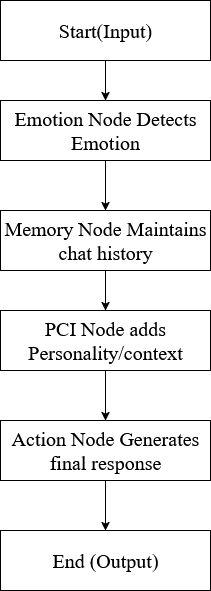

The diagram above was exported from draw.io. Its source (the exported page's mxGraphModel, read from the mxfile embedded in the PNG):
<mxGraphModel dx="2463" dy="875" grid="1" gridSize="10" guides="1" tooltips="1" connect="1" arrows="1" fold="1" page="1" pageScale="1" pageWidth="827" pageHeight="1169" math="0" shadow="0">
  <root>
    <mxCell id="0" />
    <mxCell id="1" parent="0" />
    <mxCell id="FWNVNmy0IVIYHOsxWAoP-51" style="edgeStyle=orthogonalEdgeStyle;rounded=0;orthogonalLoop=1;jettySize=auto;html=1;fontFamily=Times New Roman;fontSize=20;labelBorderColor=none;textShadow=0;" edge="1" parent="1" source="FWNVNmy0IVIYHOsxWAoP-42" target="FWNVNmy0IVIYHOsxWAoP-46">
      <mxGeometry relative="1" as="geometry" />
    </mxCell>
    <mxCell id="FWNVNmy0IVIYHOsxWAoP-42" value="Emotion Node Detects Emotion" style="rounded=0;whiteSpace=wrap;html=1;fontFamily=Times New Roman;fontSize=20;labelBorderColor=none;textShadow=0;" vertex="1" parent="1">
      <mxGeometry x="-130" y="560" width="210" height="60" as="geometry" />
    </mxCell>
    <mxCell id="FWNVNmy0IVIYHOsxWAoP-50" style="edgeStyle=orthogonalEdgeStyle;rounded=0;orthogonalLoop=1;jettySize=auto;html=1;entryX=0.5;entryY=0;entryDx=0;entryDy=0;fontFamily=Times New Roman;fontSize=20;labelBorderColor=none;textShadow=0;" edge="1" parent="1" source="FWNVNmy0IVIYHOsxWAoP-44" target="FWNVNmy0IVIYHOsxWAoP-42">
      <mxGeometry relative="1" as="geometry" />
    </mxCell>
    <mxCell id="FWNVNmy0IVIYHOsxWAoP-44" value="Start(Input)" style="rounded=0;whiteSpace=wrap;html=1;fontFamily=Times New Roman;fontSize=20;labelBorderColor=none;textShadow=0;" vertex="1" parent="1">
      <mxGeometry x="-130" y="460" width="210" height="60" as="geometry" />
    </mxCell>
    <mxCell id="FWNVNmy0IVIYHOsxWAoP-53" style="edgeStyle=orthogonalEdgeStyle;rounded=0;orthogonalLoop=1;jettySize=auto;html=1;exitX=0.5;exitY=1;exitDx=0;exitDy=0;entryX=0.5;entryY=0;entryDx=0;entryDy=0;fontFamily=Times New Roman;fontSize=20;labelBorderColor=none;textShadow=0;" edge="1" parent="1" source="FWNVNmy0IVIYHOsxWAoP-45" target="FWNVNmy0IVIYHOsxWAoP-47">
      <mxGeometry relative="1" as="geometry" />
    </mxCell>
    <mxCell id="FWNVNmy0IVIYHOsxWAoP-45" value="PCI Node adds Personality/context" style="rounded=0;whiteSpace=wrap;html=1;fontFamily=Times New Roman;fontSize=20;labelBorderColor=none;textShadow=0;" vertex="1" parent="1">
      <mxGeometry x="-130" y="770" width="210" height="60" as="geometry" />
    </mxCell>
    <mxCell id="FWNVNmy0IVIYHOsxWAoP-52" style="edgeStyle=orthogonalEdgeStyle;rounded=0;orthogonalLoop=1;jettySize=auto;html=1;entryX=0.5;entryY=0;entryDx=0;entryDy=0;fontFamily=Times New Roman;fontSize=20;labelBorderColor=none;textShadow=0;" edge="1" parent="1" source="FWNVNmy0IVIYHOsxWAoP-46" target="FWNVNmy0IVIYHOsxWAoP-45">
      <mxGeometry relative="1" as="geometry" />
    </mxCell>
    <mxCell id="FWNVNmy0IVIYHOsxWAoP-46" value="Memory Node Maintains chat history" style="rounded=0;whiteSpace=wrap;html=1;fontFamily=Times New Roman;fontSize=20;labelBorderColor=none;textShadow=0;" vertex="1" parent="1">
      <mxGeometry x="-130" y="670" width="210" height="60" as="geometry" />
    </mxCell>
    <mxCell id="FWNVNmy0IVIYHOsxWAoP-54" style="edgeStyle=orthogonalEdgeStyle;rounded=0;orthogonalLoop=1;jettySize=auto;html=1;exitX=0.5;exitY=1;exitDx=0;exitDy=0;entryX=0.5;entryY=0;entryDx=0;entryDy=0;fontFamily=Times New Roman;fontSize=20;labelBorderColor=none;textShadow=0;" edge="1" parent="1" source="FWNVNmy0IVIYHOsxWAoP-47" target="FWNVNmy0IVIYHOsxWAoP-49">
      <mxGeometry relative="1" as="geometry" />
    </mxCell>
    <mxCell id="FWNVNmy0IVIYHOsxWAoP-47" value="Action Node Generates final response" style="rounded=0;whiteSpace=wrap;html=1;fontFamily=Times New Roman;fontSize=20;labelBorderColor=none;textShadow=0;" vertex="1" parent="1">
      <mxGeometry x="-130" y="880" width="210" height="60" as="geometry" />
    </mxCell>
    <mxCell id="FWNVNmy0IVIYHOsxWAoP-49" value="End (Output)" style="rounded=0;whiteSpace=wrap;html=1;fontFamily=Times New Roman;fontSize=20;labelBorderColor=none;textShadow=0;" vertex="1" parent="1">
      <mxGeometry x="-130" y="990" width="210" height="60" as="geometry" />
    </mxCell>
  </root>
</mxGraphModel>